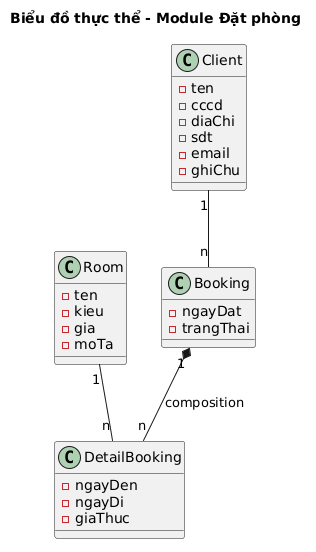

The diagram above was rendered by PlantUML. Its source (embedded in the PNG):
@startuml
title Biểu đồ thực thể - Module Đặt phòng

class Room {
  -ten
  -kieu
  -gia
  -moTa
}

class Client {
  -ten
  -cccd
  -diaChi
  -sdt
  -email
  -ghiChu
}

class Booking {
  -ngayDat
  -trangThai
}

class DetailBooking {
  -ngayDen
  -ngayDi
  -giaThuc
}

Client "1" -- "n" Booking
Booking "1" *-- "n" DetailBooking : composition
Room "1" -- "n" DetailBooking
@enduml